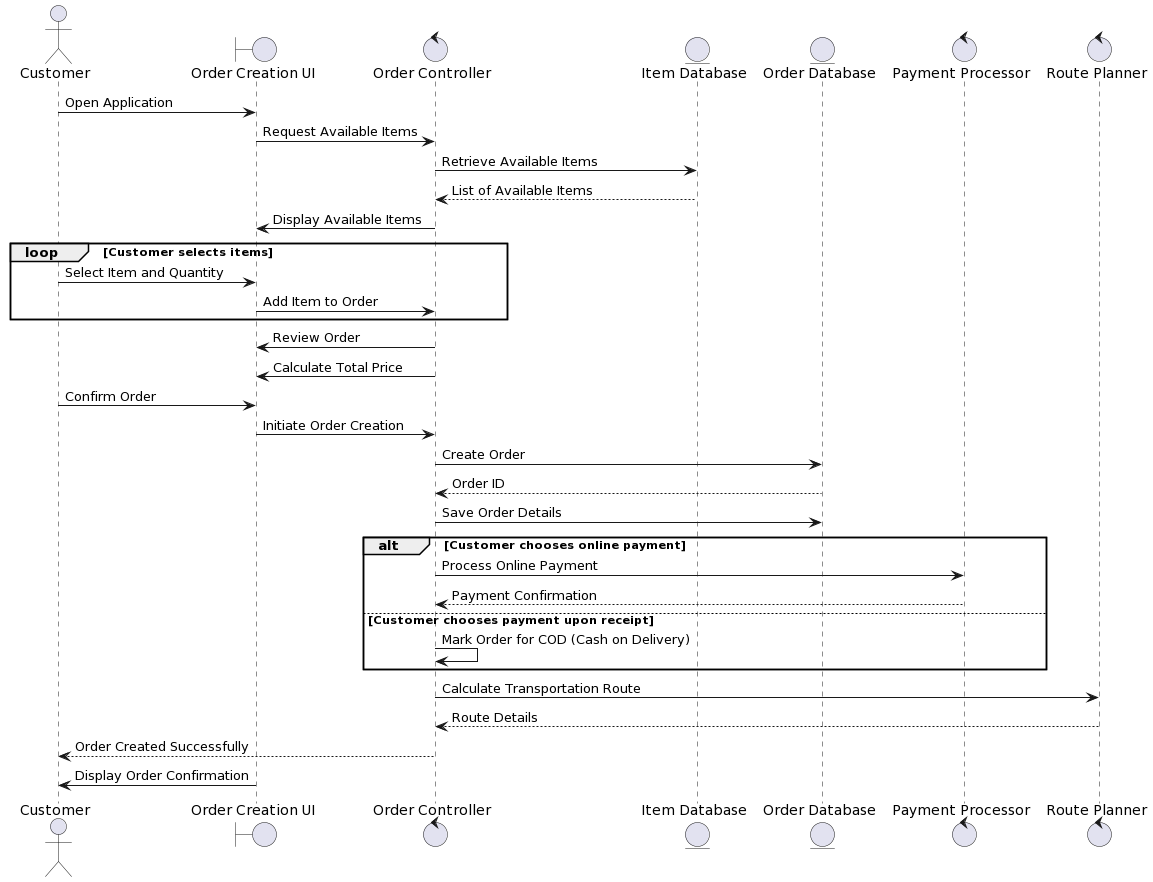

The diagram above was rendered by PlantUML. Its source (embedded in the PNG):
@startuml
actor Customer
boundary "Order Creation UI" as OrderUI
control "Order Controller" as OrderController
entity "Item Database" as ItemDB
entity "Order Database" as OrderDB
control "Payment Processor" as PaymentProcessor
control "Route Planner" as RoutePlanner

Customer -> OrderUI: Open Application
OrderUI -> OrderController: Request Available Items
OrderController -> ItemDB: Retrieve Available Items
ItemDB --> OrderController: List of Available Items
OrderController -> OrderUI: Display Available Items

loop Customer selects items
  Customer -> OrderUI: Select Item and Quantity
  OrderUI -> OrderController: Add Item to Order
end

OrderController -> OrderUI: Review Order
OrderController -> OrderUI: Calculate Total Price

Customer -> OrderUI: Confirm Order
OrderUI -> OrderController: Initiate Order Creation
OrderController -> OrderDB: Create Order
OrderDB --> OrderController: Order ID
OrderController -> OrderDB: Save Order Details

alt Customer chooses online payment
  OrderController -> PaymentProcessor: Process Online Payment
  PaymentProcessor --> OrderController: Payment Confirmation
else Customer chooses payment upon receipt
  OrderController -> OrderController: Mark Order for COD (Cash on Delivery)
end

OrderController -> RoutePlanner: Calculate Transportation Route
RoutePlanner --> OrderController: Route Details

OrderController --> Customer: Order Created Successfully
OrderUI -> Customer: Display Order Confirmation
@enduml